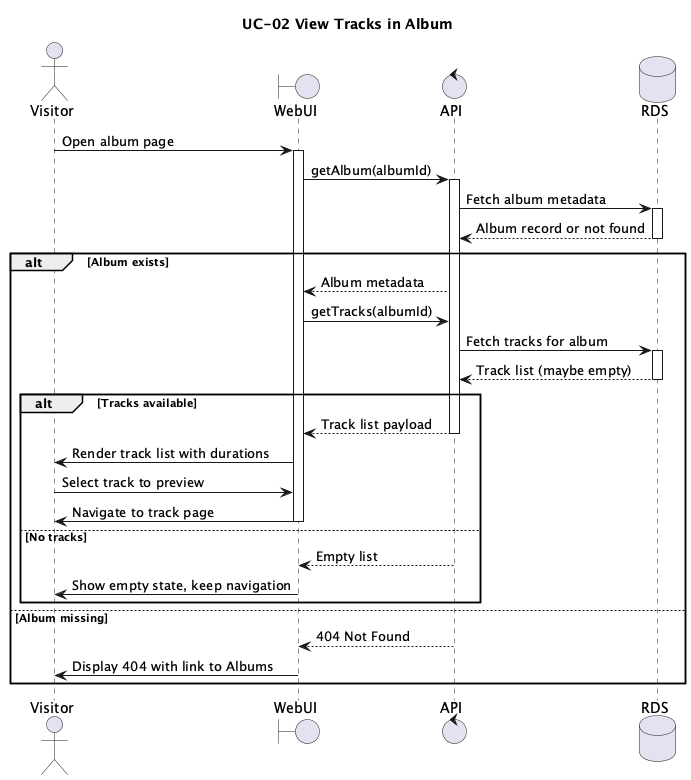

The diagram above was rendered by PlantUML. Its source (embedded in the PNG):
@startuml
title UC-02 View Tracks in Album

actor Visitor
boundary WebUI
control API
database RDS

Visitor -> WebUI: Open album page
activate WebUI
WebUI -> API: getAlbum(albumId)
activate API
API -> RDS: Fetch album metadata
activate RDS
RDS --> API: Album record or not found
deactivate RDS

alt Album exists
  API --> WebUI: Album metadata
  WebUI -> API: getTracks(albumId)
  API -> RDS: Fetch tracks for album
  activate RDS
  RDS --> API: Track list (maybe empty)
  deactivate RDS

  alt Tracks available
    API --> WebUI: Track list payload
    deactivate API
    WebUI -> Visitor: Render track list with durations
    Visitor -> WebUI: Select track to preview
    WebUI -> Visitor: Navigate to track page
    deactivate WebUI
  else No tracks
    API --> WebUI: Empty list
    deactivate API
    WebUI -> Visitor: Show empty state, keep navigation
    deactivate WebUI
  end
else Album missing
  API --> WebUI: 404 Not Found
  deactivate API
  WebUI -> Visitor: Display 404 with link to Albums
  deactivate WebUI
end
@enduml